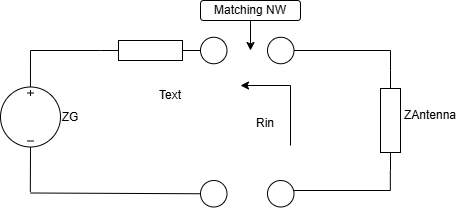

The diagram above was exported from draw.io. Its source (the exported page's mxGraphModel, read from the mxfile embedded in the PNG):
<mxGraphModel dx="724" dy="360" grid="1" gridSize="10" guides="1" tooltips="1" connect="1" arrows="1" fold="1" page="1" pageScale="1" pageWidth="827" pageHeight="1169" math="0" shadow="0">
  <root>
    <mxCell id="0" />
    <mxCell id="1" parent="0" />
    <mxCell id="K5IQ5XEyccThBsBKBDwK-1" value="" style="pointerEvents=1;verticalLabelPosition=bottom;shadow=0;dashed=0;align=center;html=1;verticalAlign=top;shape=mxgraph.electrical.resistors.resistor_1;rotation=90;" vertex="1" parent="1">
      <mxGeometry x="460" y="240" width="100" height="20" as="geometry" />
    </mxCell>
    <mxCell id="K5IQ5XEyccThBsBKBDwK-2" value="" style="endArrow=none;html=1;rounded=0;entryX=0;entryY=0.5;entryDx=0;entryDy=0;entryPerimeter=0;" edge="1" parent="1" target="K5IQ5XEyccThBsBKBDwK-1">
      <mxGeometry width="50" height="50" relative="1" as="geometry">
        <mxPoint x="510" y="180" as="sourcePoint" />
        <mxPoint x="440" y="350" as="targetPoint" />
      </mxGeometry>
    </mxCell>
    <mxCell id="K5IQ5XEyccThBsBKBDwK-3" value="" style="endArrow=none;html=1;rounded=0;" edge="1" parent="1">
      <mxGeometry width="50" height="50" relative="1" as="geometry">
        <mxPoint x="400" y="180" as="sourcePoint" />
        <mxPoint x="510" y="180" as="targetPoint" />
      </mxGeometry>
    </mxCell>
    <mxCell id="K5IQ5XEyccThBsBKBDwK-4" value="" style="endArrow=none;html=1;rounded=0;entryX=0;entryY=0.5;entryDx=0;entryDy=0;entryPerimeter=0;" edge="1" parent="1">
      <mxGeometry width="50" height="50" relative="1" as="geometry">
        <mxPoint x="509.83" y="300" as="sourcePoint" />
        <mxPoint x="509.83" y="320" as="targetPoint" />
      </mxGeometry>
    </mxCell>
    <mxCell id="K5IQ5XEyccThBsBKBDwK-6" value="" style="endArrow=none;html=1;rounded=0;" edge="1" parent="1">
      <mxGeometry width="50" height="50" relative="1" as="geometry">
        <mxPoint x="400" y="320" as="sourcePoint" />
        <mxPoint x="510" y="320" as="targetPoint" />
      </mxGeometry>
    </mxCell>
    <mxCell id="K5IQ5XEyccThBsBKBDwK-7" value="Rin" style="text;html=1;align=center;verticalAlign=middle;whiteSpace=wrap;rounded=0;" vertex="1" parent="1">
      <mxGeometry x="330" y="230" width="110" height="45" as="geometry" />
    </mxCell>
    <mxCell id="K5IQ5XEyccThBsBKBDwK-8" value="" style="endArrow=none;html=1;rounded=0;" edge="1" parent="1">
      <mxGeometry width="50" height="50" relative="1" as="geometry">
        <mxPoint x="410" y="275" as="sourcePoint" />
        <mxPoint x="410" y="215" as="targetPoint" />
      </mxGeometry>
    </mxCell>
    <mxCell id="K5IQ5XEyccThBsBKBDwK-9" value="" style="endArrow=classic;html=1;rounded=0;" edge="1" parent="1">
      <mxGeometry width="50" height="50" relative="1" as="geometry">
        <mxPoint x="410" y="215" as="sourcePoint" />
        <mxPoint x="360" y="215" as="targetPoint" />
      </mxGeometry>
    </mxCell>
    <mxCell id="K5IQ5XEyccThBsBKBDwK-10" value="ZAntenna" style="text;html=1;align=center;verticalAlign=middle;whiteSpace=wrap;rounded=0;" vertex="1" parent="1">
      <mxGeometry x="520" y="230" width="60" height="30" as="geometry" />
    </mxCell>
    <mxCell id="K5IQ5XEyccThBsBKBDwK-12" value="" style="endArrow=none;html=1;rounded=0;entryX=0.5;entryY=0;entryDx=0;entryDy=0;entryPerimeter=0;" edge="1" parent="1">
      <mxGeometry width="50" height="50" relative="1" as="geometry">
        <mxPoint x="150" y="180" as="sourcePoint" />
        <mxPoint x="149.95" y="226.5" as="targetPoint" />
      </mxGeometry>
    </mxCell>
    <mxCell id="K5IQ5XEyccThBsBKBDwK-14" value="" style="endArrow=none;html=1;rounded=0;entryX=0;entryY=0.5;entryDx=0;entryDy=0;entryPerimeter=0;exitX=0.5;exitY=1;exitDx=0;exitDy=0;exitPerimeter=0;" edge="1" parent="1" source="K5IQ5XEyccThBsBKBDwK-19">
      <mxGeometry width="50" height="50" relative="1" as="geometry">
        <mxPoint x="149.82999999999998" y="301.67" as="sourcePoint" />
        <mxPoint x="149.82999999999998" y="321.67" as="targetPoint" />
      </mxGeometry>
    </mxCell>
    <mxCell id="K5IQ5XEyccThBsBKBDwK-15" value="" style="endArrow=none;html=1;rounded=0;entryX=0;entryY=0.5;entryDx=0;entryDy=0;" edge="1" parent="1" target="K5IQ5XEyccThBsBKBDwK-30">
      <mxGeometry width="50" height="50" relative="1" as="geometry">
        <mxPoint x="150" y="322.5" as="sourcePoint" />
        <mxPoint x="260" y="322.5" as="targetPoint" />
      </mxGeometry>
    </mxCell>
    <mxCell id="K5IQ5XEyccThBsBKBDwK-18" value="ZG" style="text;html=1;align=center;verticalAlign=middle;whiteSpace=wrap;rounded=0;direction=east;" vertex="1" parent="1">
      <mxGeometry x="160" y="231.67000000000002" width="60" height="30" as="geometry" />
    </mxCell>
    <mxCell id="K5IQ5XEyccThBsBKBDwK-19" value="" style="pointerEvents=1;verticalLabelPosition=bottom;shadow=0;dashed=0;align=center;html=1;verticalAlign=top;shape=mxgraph.electrical.signal_sources.source;aspect=fixed;points=[[0.5,0,0],[1,0.5,0],[0.5,1,0],[0,0.5,0]];elSignalType=dc3;" vertex="1" parent="1">
      <mxGeometry x="120" y="216.5" width="60" height="60" as="geometry" />
    </mxCell>
    <mxCell id="K5IQ5XEyccThBsBKBDwK-22" value="" style="ellipse;whiteSpace=wrap;html=1;aspect=fixed;" vertex="1" parent="1">
      <mxGeometry x="320" y="166.75" width="26.5" height="26.5" as="geometry" />
    </mxCell>
    <mxCell id="K5IQ5XEyccThBsBKBDwK-24" value="" style="ellipse;whiteSpace=wrap;html=1;aspect=fixed;" vertex="1" parent="1">
      <mxGeometry x="387" y="166.75" width="26.5" height="26.5" as="geometry" />
    </mxCell>
    <mxCell id="K5IQ5XEyccThBsBKBDwK-30" value="" style="ellipse;whiteSpace=wrap;html=1;aspect=fixed;" vertex="1" parent="1">
      <mxGeometry x="320" y="310" width="26.5" height="26.5" as="geometry" />
    </mxCell>
    <mxCell id="K5IQ5XEyccThBsBKBDwK-31" value="" style="pointerEvents=1;verticalLabelPosition=bottom;shadow=0;dashed=0;align=center;html=1;verticalAlign=top;shape=mxgraph.electrical.resistors.resistor_1;rotation=-180;" vertex="1" parent="1">
      <mxGeometry x="220" y="170" width="100" height="20" as="geometry" />
    </mxCell>
    <mxCell id="K5IQ5XEyccThBsBKBDwK-35" value="" style="endArrow=none;html=1;rounded=0;entryX=1;entryY=0.5;entryDx=0;entryDy=0;entryPerimeter=0;" edge="1" parent="1" target="K5IQ5XEyccThBsBKBDwK-31">
      <mxGeometry width="50" height="50" relative="1" as="geometry">
        <mxPoint x="150" y="180" as="sourcePoint" />
        <mxPoint x="210" y="160" as="targetPoint" />
      </mxGeometry>
    </mxCell>
    <mxCell id="K5IQ5XEyccThBsBKBDwK-40" value="" style="ellipse;whiteSpace=wrap;html=1;aspect=fixed;" vertex="1" parent="1">
      <mxGeometry x="387" y="310" width="26.5" height="26.5" as="geometry" />
    </mxCell>
    <mxCell id="K5IQ5XEyccThBsBKBDwK-42" value="Text" style="text;html=1;align=center;verticalAlign=middle;whiteSpace=wrap;rounded=0;" vertex="1" parent="1">
      <mxGeometry x="260" y="210" width="60" height="30" as="geometry" />
    </mxCell>
    <mxCell id="K5IQ5XEyccThBsBKBDwK-43" value="Matching NW" style="rounded=1;whiteSpace=wrap;html=1;" vertex="1" parent="1">
      <mxGeometry x="320" y="130" width="100" height="20" as="geometry" />
    </mxCell>
    <mxCell id="K5IQ5XEyccThBsBKBDwK-46" value="" style="endArrow=classic;html=1;rounded=0;exitX=0.5;exitY=1;exitDx=0;exitDy=0;" edge="1" parent="1" source="K5IQ5XEyccThBsBKBDwK-43">
      <mxGeometry width="50" height="50" relative="1" as="geometry">
        <mxPoint x="420" y="225" as="sourcePoint" />
        <mxPoint x="370" y="180" as="targetPoint" />
      </mxGeometry>
    </mxCell>
  </root>
</mxGraphModel>